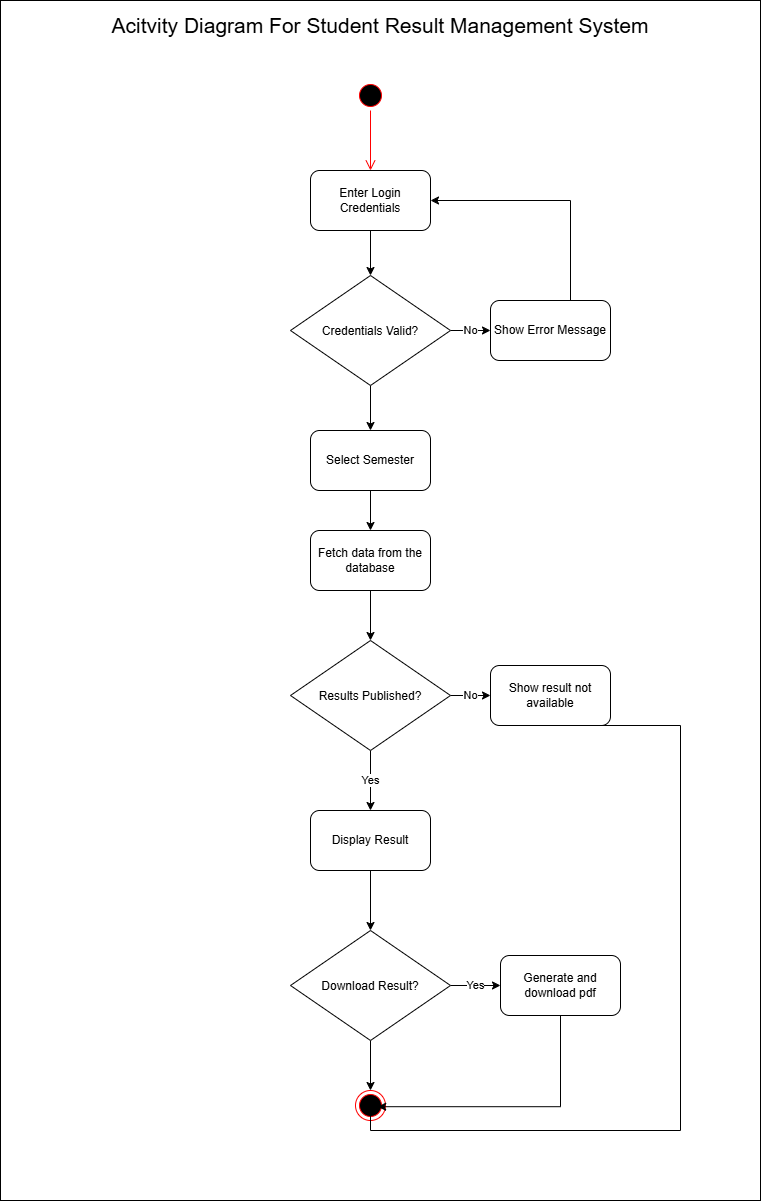

The diagram above was exported from draw.io. Its source (the exported page's mxGraphModel, read from the mxfile embedded in the PNG):
<mxGraphModel dx="2289" dy="2376" grid="1" gridSize="10" guides="1" tooltips="1" connect="1" arrows="1" fold="1" page="1" pageScale="1" pageWidth="850" pageHeight="1100" math="0" shadow="0">
  <root>
    <mxCell id="0" />
    <mxCell id="1" parent="0" />
    <mxCell id="-gOdtFjgp9D6MIgSHG-d-1" parent="1" style="rounded=0;whiteSpace=wrap;html=1;" value="" vertex="1">
      <mxGeometry height="1200" width="760" x="40" y="-20" as="geometry" />
    </mxCell>
    <mxCell id="-gOdtFjgp9D6MIgSHG-d-2" parent="1" style="text;html=1;whiteSpace=wrap;strokeColor=none;fillColor=none;align=center;verticalAlign=middle;rounded=0;fontSize=21;" value="Acitvity Diagram For Student Result Management System" vertex="1">
      <mxGeometry height="50" width="760" x="40" y="-20" as="geometry" />
    </mxCell>
    <mxCell id="-gOdtFjgp9D6MIgSHG-d-3" parent="1" style="ellipse;html=1;shape=startState;fillColor=#000000;strokeColor=#ff0000;" value="" vertex="1">
      <mxGeometry height="30" width="30" x="395" y="60" as="geometry" />
    </mxCell>
    <mxCell id="-gOdtFjgp9D6MIgSHG-d-4" edge="1" parent="1" source="-gOdtFjgp9D6MIgSHG-d-3" style="edgeStyle=orthogonalEdgeStyle;html=1;verticalAlign=bottom;endArrow=open;endSize=8;strokeColor=#ff0000;rounded=0;" value="">
      <mxGeometry relative="1" as="geometry">
        <mxPoint x="410" y="150" as="targetPoint" />
      </mxGeometry>
    </mxCell>
    <mxCell id="-gOdtFjgp9D6MIgSHG-d-8" edge="1" parent="1" source="-gOdtFjgp9D6MIgSHG-d-6" style="edgeStyle=orthogonalEdgeStyle;rounded=0;orthogonalLoop=1;jettySize=auto;html=1;" target="-gOdtFjgp9D6MIgSHG-d-7" value="">
      <mxGeometry relative="1" as="geometry" />
    </mxCell>
    <mxCell id="-gOdtFjgp9D6MIgSHG-d-6" parent="1" style="rounded=1;whiteSpace=wrap;html=1;" value="Enter Login Credentials" vertex="1">
      <mxGeometry height="60" width="120" x="350" y="150" as="geometry" />
    </mxCell>
    <mxCell id="-gOdtFjgp9D6MIgSHG-d-11" edge="1" parent="1" source="-gOdtFjgp9D6MIgSHG-d-7" style="edgeStyle=orthogonalEdgeStyle;rounded=0;orthogonalLoop=1;jettySize=auto;html=1;" target="-gOdtFjgp9D6MIgSHG-d-9" value="No">
      <mxGeometry relative="1" as="geometry" />
    </mxCell>
    <mxCell id="-gOdtFjgp9D6MIgSHG-d-13" edge="1" parent="1" source="-gOdtFjgp9D6MIgSHG-d-7" style="edgeStyle=orthogonalEdgeStyle;rounded=0;orthogonalLoop=1;jettySize=auto;html=1;" target="-gOdtFjgp9D6MIgSHG-d-12" value="">
      <mxGeometry relative="1" as="geometry" />
    </mxCell>
    <mxCell id="-gOdtFjgp9D6MIgSHG-d-7" parent="1" style="rhombus;whiteSpace=wrap;html=1;shapeInside=1;" value="Credentials Valid?" vertex="1">
      <mxGeometry height="110" width="160" x="330" y="255" as="geometry" />
    </mxCell>
    <mxCell id="-gOdtFjgp9D6MIgSHG-d-10" edge="1" parent="1" source="-gOdtFjgp9D6MIgSHG-d-9" style="edgeStyle=orthogonalEdgeStyle;rounded=0;orthogonalLoop=1;jettySize=auto;html=1;" target="-gOdtFjgp9D6MIgSHG-d-6">
      <mxGeometry relative="1" as="geometry">
        <Array as="points">
          <mxPoint x="610" y="180" />
        </Array>
      </mxGeometry>
    </mxCell>
    <mxCell id="-gOdtFjgp9D6MIgSHG-d-9" parent="1" style="rounded=1;whiteSpace=wrap;html=1;" value="Show Error Message" vertex="1">
      <mxGeometry height="60" width="120" x="530" y="280" as="geometry" />
    </mxCell>
    <mxCell id="-gOdtFjgp9D6MIgSHG-d-19" edge="1" parent="1" source="-gOdtFjgp9D6MIgSHG-d-12" style="edgeStyle=orthogonalEdgeStyle;rounded=0;orthogonalLoop=1;jettySize=auto;html=1;" target="-gOdtFjgp9D6MIgSHG-d-14" value="">
      <mxGeometry relative="1" as="geometry" />
    </mxCell>
    <mxCell id="-gOdtFjgp9D6MIgSHG-d-12" parent="1" style="rounded=1;whiteSpace=wrap;html=1;" value="Select Semester" vertex="1">
      <mxGeometry height="60" width="120" x="350" y="410" as="geometry" />
    </mxCell>
    <mxCell id="-gOdtFjgp9D6MIgSHG-d-20" edge="1" parent="1" source="-gOdtFjgp9D6MIgSHG-d-14" style="edgeStyle=orthogonalEdgeStyle;rounded=0;orthogonalLoop=1;jettySize=auto;html=1;" target="-gOdtFjgp9D6MIgSHG-d-16" value="">
      <mxGeometry relative="1" as="geometry" />
    </mxCell>
    <mxCell id="-gOdtFjgp9D6MIgSHG-d-14" parent="1" style="rounded=1;whiteSpace=wrap;html=1;" value="Fetch data from the database" vertex="1">
      <mxGeometry height="60" width="120" x="350" y="510" as="geometry" />
    </mxCell>
    <mxCell id="-gOdtFjgp9D6MIgSHG-d-15" parent="1" style="rounded=1;whiteSpace=wrap;html=1;" value="Show result not available" vertex="1">
      <mxGeometry height="60" width="120" x="530" y="645" as="geometry" />
    </mxCell>
    <mxCell id="-gOdtFjgp9D6MIgSHG-d-17" edge="1" parent="1" source="-gOdtFjgp9D6MIgSHG-d-16" style="edgeStyle=orthogonalEdgeStyle;rounded=0;orthogonalLoop=1;jettySize=auto;html=1;" target="-gOdtFjgp9D6MIgSHG-d-15" value="No">
      <mxGeometry relative="1" as="geometry" />
    </mxCell>
    <mxCell id="-gOdtFjgp9D6MIgSHG-d-24" edge="1" parent="1" source="-gOdtFjgp9D6MIgSHG-d-16" style="edgeStyle=orthogonalEdgeStyle;rounded=0;orthogonalLoop=1;jettySize=auto;html=1;" target="-gOdtFjgp9D6MIgSHG-d-21" value="Yes">
      <mxGeometry relative="1" as="geometry" />
    </mxCell>
    <mxCell id="-gOdtFjgp9D6MIgSHG-d-16" parent="1" style="rhombus;whiteSpace=wrap;html=1;shapeInside=1;" value="Results Published?" vertex="1">
      <mxGeometry height="110" width="160" x="330" y="620" as="geometry" />
    </mxCell>
    <mxCell id="-gOdtFjgp9D6MIgSHG-d-26" edge="1" parent="1" source="-gOdtFjgp9D6MIgSHG-d-21" style="edgeStyle=orthogonalEdgeStyle;rounded=0;orthogonalLoop=1;jettySize=auto;html=1;" target="-gOdtFjgp9D6MIgSHG-d-23" value="">
      <mxGeometry relative="1" as="geometry" />
    </mxCell>
    <mxCell id="-gOdtFjgp9D6MIgSHG-d-21" parent="1" style="rounded=1;whiteSpace=wrap;html=1;" value="Display Result" vertex="1">
      <mxGeometry height="60" width="120" x="350" y="790" as="geometry" />
    </mxCell>
    <mxCell id="-gOdtFjgp9D6MIgSHG-d-22" parent="1" style="rounded=1;whiteSpace=wrap;html=1;" value="Generate and download pdf" vertex="1">
      <mxGeometry height="60" width="120" x="540" y="935" as="geometry" />
    </mxCell>
    <mxCell id="-gOdtFjgp9D6MIgSHG-d-25" edge="1" parent="1" source="-gOdtFjgp9D6MIgSHG-d-23" style="edgeStyle=orthogonalEdgeStyle;rounded=0;orthogonalLoop=1;jettySize=auto;html=1;" target="-gOdtFjgp9D6MIgSHG-d-22" value="Yes">
      <mxGeometry relative="1" as="geometry" />
    </mxCell>
    <mxCell id="-gOdtFjgp9D6MIgSHG-d-28" edge="1" parent="1" source="-gOdtFjgp9D6MIgSHG-d-23" style="edgeStyle=orthogonalEdgeStyle;rounded=0;orthogonalLoop=1;jettySize=auto;html=1;" target="-gOdtFjgp9D6MIgSHG-d-27" value="">
      <mxGeometry relative="1" as="geometry" />
    </mxCell>
    <mxCell id="-gOdtFjgp9D6MIgSHG-d-23" parent="1" style="rhombus;whiteSpace=wrap;html=1;shapeInside=1;" value="Download Result?" vertex="1">
      <mxGeometry height="110" width="160" x="330" y="910" as="geometry" />
    </mxCell>
    <mxCell id="-gOdtFjgp9D6MIgSHG-d-27" parent="1" style="ellipse;html=1;shape=endState;fillColor=#000000;strokeColor=#ff0000;" value="" vertex="1">
      <mxGeometry height="30" width="30" x="395" y="1070" as="geometry" />
    </mxCell>
    <mxCell id="-gOdtFjgp9D6MIgSHG-d-29" edge="1" parent="1" source="-gOdtFjgp9D6MIgSHG-d-22" style="edgeStyle=orthogonalEdgeStyle;rounded=0;orthogonalLoop=1;jettySize=auto;html=1;entryX=0.74;entryY=0.54;entryDx=0;entryDy=0;entryPerimeter=0;" target="-gOdtFjgp9D6MIgSHG-d-27">
      <mxGeometry relative="1" as="geometry">
        <Array as="points">
          <mxPoint x="600" y="1086.2" />
        </Array>
      </mxGeometry>
    </mxCell>
    <mxCell id="-gOdtFjgp9D6MIgSHG-d-30" edge="1" parent="1" source="-gOdtFjgp9D6MIgSHG-d-15" style="edgeStyle=orthogonalEdgeStyle;rounded=0;orthogonalLoop=1;jettySize=auto;html=1;exitX=0.5;exitY=1;exitDx=0;exitDy=0;entryX=0.5;entryY=0.333;entryDx=0;entryDy=0;entryPerimeter=0;" target="-gOdtFjgp9D6MIgSHG-d-27">
      <mxGeometry relative="1" as="geometry">
        <Array as="points">
          <mxPoint x="720" y="705" />
          <mxPoint x="720" y="1110" />
          <mxPoint x="410" y="1110" />
        </Array>
      </mxGeometry>
    </mxCell>
  </root>
</mxGraphModel>